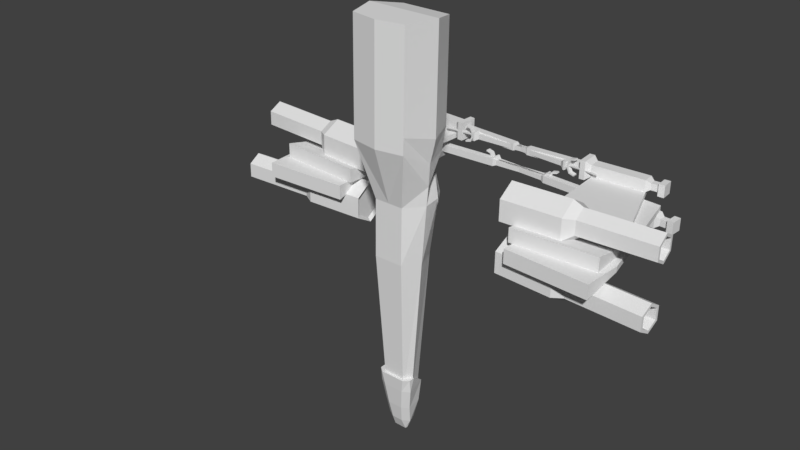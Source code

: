 # Source: xwing.blend  (saved by Blender 2.78.0; exported with 4.5.12 LTS)
import bpy
from mathutils import Matrix  # noqa: F401  (used for matrix-valued properties, if any)

bpy.ops.wm.read_factory_settings(use_empty=True)
scene = bpy.context.scene
scene.name = 'Scene'

# ---- collections
col_collection_1 = bpy.data.collections.new('Collection 1'); scene.collection.children.link(col_collection_1)
col_collection_2 = bpy.data.collections.new('Collection 2'); scene.collection.children.link(col_collection_2)

# ---- world
world_world = bpy.data.worlds.new('World'); scene.world = world_world
world_world.color = (0.05088, 0.05088, 0.05088)
world_world.use_sun_shadow = False
world_world.sun_shadow_jitter_overblur = 0.0
world_world.cycles.sampling_method = 'MANUAL'

# ---- meshes
me_canopy = bpy.data.meshes.new('Canopy')
me_canopy.from_pydata([(0.2993, 0.7681, 0.5871), (0.336, -0.5954, 0.7931), (0.5613, -0.5937, 0.4725), (0.2814, -1.03, 0.6878), (-0.2993, 0.7681, 0.5871), (0.0, 0.7681, 0.5871), (-0.336, -0.5954, 0.7931), (-0.5613, -0.5937, 0.4725), (-0.2814, -1.03, 0.6878), (0.0, -1.03, 0.6878), (0.0, -0.5954, 0.7931)], [], [(2, 0, 1), (5, 10, 1, 0), (9, 3, 1, 10), (3, 2, 1), (7, 6, 4), (5, 4, 6, 10), (9, 10, 6, 8), (8, 6, 7)])
me_canopy.use_remesh_preserve_volume = False
me_canopy.use_remesh_preserve_attributes = False
me_canopy.use_mirror_vertex_groups = False
me_canopy.update()
me_wingbottomleft = bpy.data.meshes.new('WingBottomLeft')
me_wingbottomleft.from_pydata([(-1.277, -4.986, -0.315), (-1.277, -3.309, -0.244), (-1.496, -4.986, -0.4414), (-1.557, -3.309, -0.406), (-1.496, -4.986, -0.6944), (-1.557, -3.309, -0.7299), (-1.277, -4.986, -0.8209), (-1.277, -3.309, -0.8918), (-1.057, -4.986, -0.6944), (-0.996, -3.309, -0.7299), (-1.057, -4.986, -0.4414), (-0.996, -3.309, -0.406), (-1.631, -1.798, -0.3095), (-1.282, -1.798, -0.108), (-1.631, -1.798, -0.7126), (-1.282, -1.798, -0.9141), (-0.9326, -1.798, -0.7126), (-0.9326, -1.798, -0.3095), (-1.282, -3.084, -0.9933), (-0.8641, -3.084, -0.7522), (-1.699, -3.084, -0.2699), (-1.699, -3.084, -0.7522), (-0.8641, -3.084, -0.2699), (-1.282, -3.084, -0.02875), (-1.699, -1.733, -0.2699), (-1.282, -1.733, -0.02875), (-1.699, -1.733, -0.7522), (-1.282, -1.733, -0.9933), (-0.8641, -1.733, -0.7522), (-0.8641, -1.733, -0.2699), (-1.277, -4.986, -0.244), (-1.557, -4.986, -0.406), (-1.557, -4.986, -0.7299), (-1.277, -4.986, -0.8918), (-0.996, -4.986, -0.7299), (-0.996, -4.986, -0.406), (-1.277, -4.375, -0.315), (-1.496, -4.375, -0.4414), (-1.496, -4.375, -0.6944), (-1.277, -4.375, -0.8209), (-1.057, -4.375, -0.6944), (-1.057, -4.375, -0.4414), (-0.6706, -4.012, 9.313e-10), (-0.6706, -4.012, -0.3306), (-0.6706, -2.077, 9.313e-10), (-0.6706, -2.077, -0.3306), (-4.372, -3.244, 9.313e-10), (-4.372, -3.244, -0.129), (-4.372, -2.077, 9.313e-10), (-4.372, -2.077, -0.129), (-1.6, -2.077, 9.313e-10), (-1.6, -2.077, -0.129), (-1.6, -4.012, 9.313e-10), (-1.6, -4.012, -0.129), (-4.136, -1.814, -0.1715), (-4.136, -1.814, -0.339), (-4.078, -3.736, -0.1135), (-4.078, -3.736, -0.3969), (-4.304, -1.814, -0.1715), (-4.304, -1.814, -0.339), (-4.362, -3.736, -0.1135), (-4.362, -3.736, -0.3969), (-4.078, -3.592, -0.1135), (-4.078, -3.592, -0.3969), (-4.362, -3.592, -0.1135), (-4.362, -3.592, -0.3969), (-4.14, -3.4, -0.1756), (-4.3, -3.4, -0.3349), (-4.14, -3.4, -0.3349), (-4.3, -3.4, -0.1756), (-4.078, -3.299, -0.1135), (-4.362, -3.299, -0.3969), (-4.078, -3.299, -0.3969), (-4.362, -3.299, -0.1135), (-4.002, -1.937, -0.03731), (-4.438, -1.937, -0.4731), (-4.002, -1.937, -0.4731), (-4.438, -1.937, -0.03731), (-4.078, -2.049, -0.3969), (-4.362, -2.049, -0.1135), (-4.078, -2.049, -0.1135), (-4.362, -2.049, -0.3969), (-4.14, -3.55, -0.3349), (-4.3, -3.55, -0.1756), (-4.14, -3.55, -0.1756), (-4.3, -3.55, -0.3349), (-4.002, -1.814, -0.03731), (-4.002, -1.814, -0.4731), (-4.438, -1.814, -0.4731), (-4.438, -1.814, -0.03731), (-4.166, 0.85, -0.2014), (-4.166, 0.85, -0.309), (-4.274, 0.85, -0.309), (-4.274, 0.85, -0.2014), (-4.136, -0.4323, -0.339), (-4.304, -0.4323, -0.339), (-4.304, -0.4323, -0.1715), (-4.136, -0.4323, -0.1715), (-4.166, -0.3578, -0.309), (-4.274, -0.3578, -0.309), (-4.274, -0.3578, -0.2014), (-4.166, -0.3578, -0.2014), (-4.138, 0.9049, -0.1735), (-4.138, 0.9049, -0.3369), (-4.302, 0.9049, -0.3369), (-4.302, 0.9049, -0.1735), (-4.205, 0.9772, -0.2407), (-4.205, 0.9772, -0.2697), (-4.234, 0.9772, -0.2697), (-4.234, 0.9772, -0.2407), (-4.116, 0.9354, -0.1515), (-4.116, 0.9354, -0.3589), (-4.324, 0.9354, -0.3589), (-4.324, 0.9354, -0.1515), (-4.166, 1.009, -0.2014), (-4.166, 1.009, -0.309), (-4.274, 1.009, -0.309), (-4.274, 1.009, -0.2014), (-4.166, 1.197, -0.0528), (-4.166, 1.197, -0.4576), (-4.274, 1.197, -0.4576), (-4.274, 1.197, -0.0528), (-4.166, 1.066, -0.08352), (-4.274, 1.066, -0.08352), (-4.166, 1.066, -0.4269), (-4.274, 1.066, -0.4269), (-4.166, 1.048, -0.2105), (-4.166, 1.048, -0.2999), (-4.274, 1.048, -0.2999), (-4.274, 1.048, -0.2105), (-4.166, 1.204, -0.08717), (-4.274, 1.204, -0.08717), (-4.274, 1.204, -0.4232), (-4.166, 1.204, -0.4232), (-4.166, 1.095, -0.1127), (-4.274, 1.095, -0.1127), (-4.166, 1.095, -0.3977), (-4.274, 1.095, -0.3977), (-4.116, 0.9772, -0.1515), (-4.116, 0.9772, -0.3589), (-4.324, 0.9772, -0.3589), (-4.324, 0.9772, -0.1515), (-4.205, 1.751, -0.2407), (-4.205, 1.751, -0.2697), (-4.234, 1.751, -0.2697), (-4.234, 1.751, -0.2407)], [], [(30, 1, 3, 31), (31, 3, 5, 32), (32, 5, 7, 33), (33, 7, 9, 34), (19, 18, 27, 28), (34, 9, 11, 35), (35, 11, 1, 30), (2, 4, 38, 37), (12, 13, 17, 16, 15, 14), (21, 20, 24, 26), (22, 19, 28, 29), (20, 23, 25, 24), (18, 21, 26, 27), (23, 22, 29, 25), (1, 11, 22, 23), (7, 5, 21, 18), (3, 1, 23, 20), (11, 9, 19, 22), (5, 3, 20, 21), (9, 7, 18, 19), (13, 12, 24, 25), (12, 14, 26, 24), (14, 15, 27, 26), (15, 16, 28, 27), (16, 17, 29, 28), (17, 13, 25, 29), (2, 0, 30, 31), (4, 2, 31, 32), (6, 4, 32, 33), (8, 6, 33, 34), (10, 8, 34, 35), (0, 10, 35, 30), (36, 37, 38, 39, 40, 41), (8, 10, 41, 40), (4, 6, 39, 38), (0, 2, 37, 36), (10, 0, 36, 41), (6, 8, 40, 39), (42, 43, 45, 44), (50, 51, 49, 48), (48, 49, 47, 46), (52, 53, 43, 42), (50, 48, 46, 52), (51, 45, 43, 53), (49, 51, 53, 47), (44, 50, 52, 42), (46, 47, 53, 52), (44, 45, 51, 50), (62, 56, 57, 63), (56, 60, 61, 57), (77, 89, 88, 75), (99, 92, 91, 98), (74, 86, 89, 77), (75, 88, 87, 76), (61, 65, 63, 57), (56, 62, 64, 60), (60, 64, 65, 61), (84, 62, 63, 82), (70, 66, 68, 72), (85, 67, 68, 82), (84, 66, 69, 83), (83, 69, 67, 85), (80, 70, 72, 78), (67, 71, 72, 68), (66, 70, 73, 69), (69, 73, 71, 67), (86, 74, 76, 87), (81, 75, 76, 78), (80, 74, 77, 79), (79, 77, 75, 81), (73, 79, 81, 71), (70, 80, 79, 73), (71, 81, 78, 72), (74, 80, 78, 76), (64, 83, 85, 65), (62, 84, 83, 64), (65, 85, 82, 63), (66, 84, 82, 68), (54, 86, 87, 55), (59, 88, 89, 58), (58, 89, 86, 54), (55, 87, 88, 59), (90, 102, 105, 93), (100, 93, 92, 99), (101, 90, 93, 100), (98, 91, 90, 101), (55, 94, 97, 54), (54, 97, 96, 58), (58, 96, 95, 59), (59, 95, 94, 55), (94, 98, 101, 97), (97, 101, 100, 96), (96, 100, 99, 95), (95, 99, 98, 94), (102, 110, 113, 105), (91, 103, 102, 90), (92, 104, 103, 91), (93, 105, 104, 92), (103, 111, 110, 102), (104, 112, 111, 103), (105, 113, 112, 104), (113, 141, 140, 112), (110, 138, 141, 113), (111, 139, 138, 110), (112, 140, 139, 111), (108, 109, 145, 144), (93, 90, 114, 117), (91, 115, 114, 90), (92, 116, 115, 91), (93, 117, 116, 92), (125, 116, 128, 137), (124, 119, 133, 136), (119, 120, 132, 133), (114, 115, 127, 126), (115, 124, 136, 127), (135, 131, 130, 134), (137, 136, 133, 132), (128, 127, 136, 137), (126, 127, 128, 129), (129, 135, 134, 126), (116, 117, 129, 128), (122, 134, 130, 118), (120, 125, 137, 132), (114, 126, 134, 122), (123, 135, 129, 117), (118, 130, 131, 121), (121, 131, 135, 123), (107, 106, 138, 139), (109, 108, 140, 141), (106, 109, 141, 138), (108, 107, 139, 140), (142, 143, 144, 145), (109, 106, 142, 145), (106, 107, 143, 142), (107, 108, 144, 143), (116, 125, 124, 115), (120, 119, 124, 125), (114, 122, 123, 117), (118, 121, 123, 122)])
me_wingbottomleft.use_remesh_preserve_volume = False
me_wingbottomleft.use_remesh_preserve_attributes = False
me_wingbottomleft.use_mirror_vertex_groups = False
me_wingbottomleft.update()
me_wingtopleft = bpy.data.meshes.new('WingTopLeft')
me_wingtopleft.from_pydata([(-4.136, -1.814, 0.1715), (-4.136, -1.814, 0.339), (-4.078, -3.736, 0.1135), (-4.078, -3.736, 0.3969), (-4.304, -1.814, 0.1715), (-4.304, -1.814, 0.339), (-4.362, -3.736, 0.1135), (-4.362, -3.736, 0.3969), (-4.078, -3.592, 0.1135), (-4.078, -3.592, 0.3969), (-4.362, -3.592, 0.1135), (-4.362, -3.592, 0.3969), (-4.14, -3.4, 0.1756), (-4.3, -3.4, 0.3349), (-4.14, -3.4, 0.3349), (-4.3, -3.4, 0.1756), (-4.078, -3.299, 0.1135), (-4.362, -3.299, 0.3969), (-4.078, -3.299, 0.3969), (-4.362, -3.299, 0.1135), (-4.002, -1.937, 0.03731), (-4.438, -1.937, 0.4731), (-4.002, -1.937, 0.4731), (-4.438, -1.937, 0.03731), (-4.078, -2.049, 0.3969), (-4.362, -2.049, 0.1135), (-4.078, -2.049, 0.1135), (-4.362, -2.049, 0.3969), (-4.14, -3.55, 0.3349), (-4.3, -3.55, 0.1756), (-4.14, -3.55, 0.1756), (-4.3, -3.55, 0.3349), (-4.002, -1.814, 0.03731), (-4.002, -1.814, 0.4731), (-4.438, -1.814, 0.4731), (-4.438, -1.814, 0.03731), (-4.166, 0.85, 0.2014), (-4.166, 0.85, 0.309), (-4.274, 0.85, 0.309), (-4.274, 0.85, 0.2014), (-4.136, -0.4323, 0.339), (-4.304, -0.4323, 0.339), (-4.304, -0.4323, 0.1715), (-4.136, -0.4323, 0.1715), (-4.166, -0.3578, 0.309), (-4.274, -0.3578, 0.309), (-4.274, -0.3578, 0.2014), (-4.166, -0.3578, 0.2014), (-4.138, 0.9049, 0.1735), (-4.138, 0.9049, 0.3369), (-4.302, 0.9049, 0.3369), (-4.302, 0.9049, 0.1735), (-4.205, 0.9772, 0.2407), (-4.205, 0.9772, 0.2697), (-4.234, 0.9772, 0.2697), (-4.234, 0.9772, 0.2407), (-4.116, 0.9354, 0.1515), (-4.116, 0.9354, 0.3589), (-4.324, 0.9354, 0.3589), (-4.324, 0.9354, 0.1515), (-4.166, 1.009, 0.2014), (-4.166, 1.009, 0.309), (-4.274, 1.009, 0.309), (-4.274, 1.009, 0.2014), (-4.166, 1.197, 0.0528), (-4.166, 1.197, 0.4576), (-4.274, 1.197, 0.4576), (-4.274, 1.197, 0.0528), (-4.166, 1.066, 0.08352), (-4.274, 1.066, 0.08352), (-4.166, 1.066, 0.4269), (-4.274, 1.066, 0.4269), (-4.166, 1.048, 0.2105), (-4.166, 1.048, 0.2999), (-4.274, 1.048, 0.2999), (-4.274, 1.048, 0.2105), (-4.166, 1.204, 0.08717), (-4.274, 1.204, 0.08717), (-4.274, 1.204, 0.4232), (-4.166, 1.204, 0.4232), (-4.166, 1.095, 0.1127), (-4.274, 1.095, 0.1127), (-4.166, 1.095, 0.3977), (-4.274, 1.095, 0.3977), (-4.116, 0.9772, 0.1515), (-4.116, 0.9772, 0.3589), (-4.324, 0.9772, 0.3589), (-4.324, 0.9772, 0.1515), (-4.205, 1.751, 0.2407), (-4.205, 1.751, 0.2697), (-4.234, 1.751, 0.2697), (-4.234, 1.751, 0.2407), (-1.277, -4.986, 0.315), (-1.277, -3.309, 0.244), (-1.496, -4.986, 0.4414), (-1.557, -3.309, 0.406), (-1.496, -4.986, 0.6944), (-1.557, -3.309, 0.7299), (-1.277, -4.986, 0.8209), (-1.277, -3.309, 0.8918), (-1.057, -4.986, 0.6944), (-0.996, -3.309, 0.7299), (-1.057, -4.986, 0.4414), (-0.996, -3.309, 0.406), (-1.631, -1.798, 0.3095), (-1.282, -1.798, 0.108), (-1.631, -1.798, 0.7126), (-1.282, -1.798, 0.9141), (-0.9326, -1.798, 0.7126), (-0.9326, -1.798, 0.3095), (-1.282, -3.084, 0.9933), (-0.8641, -3.084, 0.7522), (-1.699, -3.084, 0.2699), (-1.699, -3.084, 0.7522), (-0.8641, -3.084, 0.2699), (-1.282, -3.084, 0.02875), (-1.699, -1.733, 0.2699), (-1.282, -1.733, 0.02875), (-1.699, -1.733, 0.7522), (-1.282, -1.733, 0.9933), (-0.8641, -1.733, 0.7522), (-0.8641, -1.733, 0.2699), (-1.277, -4.986, 0.244), (-1.557, -4.986, 0.406), (-1.557, -4.986, 0.7299), (-1.277, -4.986, 0.8918), (-0.996, -4.986, 0.7299), (-0.996, -4.986, 0.406), (-1.277, -4.375, 0.315), (-1.496, -4.375, 0.4414), (-1.496, -4.375, 0.6944), (-1.277, -4.375, 0.8209), (-1.057, -4.375, 0.6944), (-1.057, -4.375, 0.4414), (-0.6706, -4.012, -9.313e-10), (-0.6706, -4.012, 0.3306), (-0.6706, -2.077, -9.313e-10), (-0.6706, -2.077, 0.3306), (-4.372, -3.244, -9.313e-10), (-4.372, -3.244, 0.129), (-4.372, -2.077, -9.313e-10), (-4.372, -2.077, 0.129), (-1.6, -2.077, -9.313e-10), (-1.6, -2.077, 0.129), (-1.6, -4.012, -9.313e-10), (-1.6, -4.012, 0.129)], [], [(8, 9, 3, 2), (2, 3, 7, 6), (23, 21, 34, 35), (45, 44, 37, 38), (20, 23, 35, 32), (21, 22, 33, 34), (7, 3, 9, 11), (2, 6, 10, 8), (6, 7, 11, 10), (30, 28, 9, 8), (16, 18, 14, 12), (31, 28, 14, 13), (30, 29, 15, 12), (29, 31, 13, 15), (26, 24, 18, 16), (13, 14, 18, 17), (12, 15, 19, 16), (15, 13, 17, 19), (32, 33, 22, 20), (27, 24, 22, 21), (26, 25, 23, 20), (25, 27, 21, 23), (19, 17, 27, 25), (16, 19, 25, 26), (17, 18, 24, 27), (20, 22, 24, 26), (10, 11, 31, 29), (8, 10, 29, 30), (11, 9, 28, 31), (12, 14, 28, 30), (0, 1, 33, 32), (5, 4, 35, 34), (4, 0, 32, 35), (1, 5, 34, 33), (36, 39, 51, 48), (46, 45, 38, 39), (47, 46, 39, 36), (44, 47, 36, 37), (1, 0, 43, 40), (0, 4, 42, 43), (4, 5, 41, 42), (5, 1, 40, 41), (40, 43, 47, 44), (43, 42, 46, 47), (42, 41, 45, 46), (41, 40, 44, 45), (48, 51, 59, 56), (37, 36, 48, 49), (38, 37, 49, 50), (39, 38, 50, 51), (49, 48, 56, 57), (50, 49, 57, 58), (51, 50, 58, 59), (59, 58, 86, 87), (56, 59, 87, 84), (57, 56, 84, 85), (58, 57, 85, 86), (54, 90, 91, 55), (39, 63, 60, 36), (37, 36, 60, 61), (38, 37, 61, 62), (39, 38, 62, 63), (71, 83, 74, 62), (70, 82, 79, 65), (65, 79, 78, 66), (60, 72, 73, 61), (61, 73, 82, 70), (81, 80, 76, 77), (83, 78, 79, 82), (74, 83, 82, 73), (72, 75, 74, 73), (75, 72, 80, 81), (62, 74, 75, 63), (68, 64, 76, 80), (66, 78, 83, 71), (60, 68, 80, 72), (69, 63, 75, 81), (64, 67, 77, 76), (67, 69, 81, 77), (53, 85, 84, 52), (55, 87, 86, 54), (52, 84, 87, 55), (54, 86, 85, 53), (88, 91, 90, 89), (55, 91, 88, 52), (52, 88, 89, 53), (53, 89, 90, 54), (62, 61, 70, 71), (66, 71, 70, 65), (60, 63, 69, 68), (64, 68, 69, 67), (122, 123, 95, 93), (123, 124, 97, 95), (124, 125, 99, 97), (125, 126, 101, 99), (111, 120, 119, 110), (126, 127, 103, 101), (127, 122, 93, 103), (94, 129, 130, 96), (104, 106, 107, 108, 109, 105), (113, 118, 116, 112), (114, 121, 120, 111), (112, 116, 117, 115), (110, 119, 118, 113), (115, 117, 121, 114), (93, 115, 114, 103), (99, 110, 113, 97), (95, 112, 115, 93), (103, 114, 111, 101), (97, 113, 112, 95), (101, 111, 110, 99), (105, 117, 116, 104), (104, 116, 118, 106), (106, 118, 119, 107), (107, 119, 120, 108), (108, 120, 121, 109), (109, 121, 117, 105), (94, 123, 122, 92), (96, 124, 123, 94), (98, 125, 124, 96), (100, 126, 125, 98), (102, 127, 126, 100), (92, 122, 127, 102), (128, 133, 132, 131, 130, 129), (100, 132, 133, 102), (96, 130, 131, 98), (92, 128, 129, 94), (102, 133, 128, 92), (98, 131, 132, 100), (134, 136, 137, 135), (142, 140, 141, 143), (140, 138, 139, 141), (144, 134, 135, 145), (142, 144, 138, 140), (143, 145, 135, 137), (141, 139, 145, 143), (136, 134, 144, 142), (138, 144, 145, 139), (136, 142, 143, 137)])
me_wingtopleft.use_remesh_preserve_volume = False
me_wingtopleft.use_remesh_preserve_attributes = False
me_wingtopleft.use_mirror_vertex_groups = False
me_wingtopleft.update()
me_wingbottomright = bpy.data.meshes.new('WingBottomRight')
me_wingbottomright.from_pydata([(4.136, -1.814, -0.1715), (4.136, -1.814, -0.339), (4.078, -3.736, -0.1135), (4.078, -3.736, -0.3969), (4.304, -1.814, -0.1715), (4.304, -1.814, -0.339), (4.362, -3.736, -0.1135), (4.362, -3.736, -0.3969), (4.078, -3.592, -0.1135), (4.078, -3.592, -0.3969), (4.362, -3.592, -0.1135), (4.362, -3.592, -0.3969), (4.14, -3.4, -0.1756), (4.3, -3.4, -0.3349), (4.14, -3.4, -0.3349), (4.3, -3.4, -0.1756), (4.078, -3.299, -0.1135), (4.362, -3.299, -0.3969), (4.078, -3.299, -0.3969), (4.362, -3.299, -0.1135), (4.002, -1.937, -0.03731), (4.438, -1.937, -0.4731), (4.002, -1.937, -0.4731), (4.438, -1.937, -0.03731), (4.078, -2.049, -0.3969), (4.362, -2.049, -0.1135), (4.078, -2.049, -0.1135), (4.362, -2.049, -0.3969), (4.14, -3.55, -0.3349), (4.3, -3.55, -0.1756), (4.14, -3.55, -0.1756), (4.3, -3.55, -0.3349), (4.002, -1.814, -0.03731), (4.002, -1.814, -0.4731), (4.438, -1.814, -0.4731), (4.438, -1.814, -0.03731), (4.166, 0.85, -0.2014), (4.166, 0.85, -0.309), (4.274, 0.85, -0.309), (4.274, 0.85, -0.2014), (4.136, -0.4323, -0.339), (4.304, -0.4323, -0.339), (4.304, -0.4323, -0.1715), (4.136, -0.4323, -0.1715), (4.166, -0.3578, -0.309), (4.274, -0.3578, -0.309), (4.274, -0.3578, -0.2014), (4.166, -0.3578, -0.2014), (4.138, 0.9049, -0.1735), (4.138, 0.9049, -0.3369), (4.302, 0.9049, -0.3369), (4.302, 0.9049, -0.1735), (4.205, 0.9772, -0.2407), (4.205, 0.9772, -0.2697), (4.234, 0.9772, -0.2697), (4.234, 0.9772, -0.2407), (4.116, 0.9354, -0.1515), (4.116, 0.9354, -0.3589), (4.324, 0.9354, -0.3589), (4.324, 0.9354, -0.1515), (4.166, 1.009, -0.2014), (4.166, 1.009, -0.309), (4.274, 1.009, -0.309), (4.274, 1.009, -0.2014), (4.166, 1.197, -0.0528), (4.166, 1.197, -0.4576), (4.274, 1.197, -0.4576), (4.274, 1.197, -0.0528), (4.166, 1.066, -0.08352), (4.274, 1.066, -0.08352), (4.166, 1.066, -0.4269), (4.274, 1.066, -0.4269), (4.166, 1.048, -0.2105), (4.166, 1.048, -0.2999), (4.274, 1.048, -0.2999), (4.274, 1.048, -0.2105), (4.166, 1.204, -0.08717), (4.274, 1.204, -0.08717), (4.274, 1.204, -0.4232), (4.166, 1.204, -0.4232), (4.166, 1.095, -0.1127), (4.274, 1.095, -0.1127), (4.166, 1.095, -0.3977), (4.274, 1.095, -0.3977), (4.116, 0.9772, -0.1515), (4.116, 0.9772, -0.3589), (4.324, 0.9772, -0.3589), (4.324, 0.9772, -0.1515), (4.205, 1.751, -0.2407), (4.205, 1.751, -0.2697), (4.234, 1.751, -0.2697), (4.234, 1.751, -0.2407), (1.277, -4.986, -0.315), (1.277, -3.309, -0.244), (1.496, -4.986, -0.4414), (1.557, -3.309, -0.406), (1.496, -4.986, -0.6944), (1.557, -3.309, -0.7299), (1.277, -4.986, -0.8209), (1.277, -3.309, -0.8918), (1.057, -4.986, -0.6944), (0.996, -3.309, -0.7299), (1.057, -4.986, -0.4414), (0.996, -3.309, -0.406), (1.631, -1.798, -0.3095), (1.282, -1.798, -0.108), (1.631, -1.798, -0.7126), (1.282, -1.798, -0.9141), (0.9326, -1.798, -0.7126), (0.9326, -1.798, -0.3095), (1.282, -3.084, -0.9933), (0.8641, -3.084, -0.7522), (1.699, -3.084, -0.2699), (1.699, -3.084, -0.7522), (0.8641, -3.084, -0.2699), (1.282, -3.084, -0.02875), (1.699, -1.733, -0.2699), (1.282, -1.733, -0.02875), (1.699, -1.733, -0.7522), (1.282, -1.733, -0.9933), (0.8641, -1.733, -0.7522), (0.8641, -1.733, -0.2699), (1.277, -4.986, -0.244), (1.557, -4.986, -0.406), (1.557, -4.986, -0.7299), (1.277, -4.986, -0.8918), (0.996, -4.986, -0.7299), (0.996, -4.986, -0.406), (1.277, -4.375, -0.315), (1.496, -4.375, -0.4414), (1.496, -4.375, -0.6944), (1.277, -4.375, -0.8209), (1.057, -4.375, -0.6944), (1.057, -4.375, -0.4414), (0.6706, -4.012, 9.313e-10), (0.6706, -4.012, -0.3306), (0.6706, -2.077, 9.313e-10), (0.6706, -2.077, -0.3306), (4.372, -3.244, 9.313e-10), (4.372, -3.244, -0.129), (4.372, -2.077, 9.313e-10), (4.372, -2.077, -0.129), (1.6, -2.077, 9.313e-10), (1.6, -2.077, -0.129), (1.6, -4.012, 9.313e-10), (1.6, -4.012, -0.129)], [], [(8, 9, 3, 2), (2, 3, 7, 6), (23, 21, 34, 35), (45, 44, 37, 38), (20, 23, 35, 32), (21, 22, 33, 34), (7, 3, 9, 11), (2, 6, 10, 8), (6, 7, 11, 10), (30, 28, 9, 8), (16, 18, 14, 12), (31, 28, 14, 13), (30, 29, 15, 12), (29, 31, 13, 15), (26, 24, 18, 16), (13, 14, 18, 17), (12, 15, 19, 16), (15, 13, 17, 19), (32, 33, 22, 20), (27, 24, 22, 21), (26, 25, 23, 20), (25, 27, 21, 23), (19, 17, 27, 25), (16, 19, 25, 26), (17, 18, 24, 27), (20, 22, 24, 26), (10, 11, 31, 29), (8, 10, 29, 30), (11, 9, 28, 31), (12, 14, 28, 30), (0, 1, 33, 32), (5, 4, 35, 34), (4, 0, 32, 35), (1, 5, 34, 33), (36, 39, 51, 48), (46, 45, 38, 39), (47, 46, 39, 36), (44, 47, 36, 37), (1, 0, 43, 40), (0, 4, 42, 43), (4, 5, 41, 42), (5, 1, 40, 41), (40, 43, 47, 44), (43, 42, 46, 47), (42, 41, 45, 46), (41, 40, 44, 45), (48, 51, 59, 56), (37, 36, 48, 49), (38, 37, 49, 50), (39, 38, 50, 51), (49, 48, 56, 57), (50, 49, 57, 58), (51, 50, 58, 59), (59, 58, 86, 87), (56, 59, 87, 84), (57, 56, 84, 85), (58, 57, 85, 86), (54, 90, 91, 55), (39, 63, 60, 36), (37, 36, 60, 61), (38, 37, 61, 62), (39, 38, 62, 63), (71, 83, 74, 62), (70, 82, 79, 65), (65, 79, 78, 66), (60, 72, 73, 61), (61, 73, 82, 70), (81, 80, 76, 77), (83, 78, 79, 82), (74, 83, 82, 73), (72, 75, 74, 73), (75, 72, 80, 81), (62, 74, 75, 63), (68, 64, 76, 80), (66, 78, 83, 71), (60, 68, 80, 72), (69, 63, 75, 81), (64, 67, 77, 76), (67, 69, 81, 77), (53, 85, 84, 52), (55, 87, 86, 54), (52, 84, 87, 55), (54, 86, 85, 53), (88, 91, 90, 89), (55, 91, 88, 52), (52, 88, 89, 53), (53, 89, 90, 54), (62, 61, 70, 71), (66, 71, 70, 65), (60, 63, 69, 68), (64, 68, 69, 67), (122, 123, 95, 93), (123, 124, 97, 95), (124, 125, 99, 97), (125, 126, 101, 99), (111, 120, 119, 110), (126, 127, 103, 101), (127, 122, 93, 103), (94, 129, 130, 96), (104, 106, 107, 108, 109, 105), (113, 118, 116, 112), (114, 121, 120, 111), (112, 116, 117, 115), (110, 119, 118, 113), (115, 117, 121, 114), (93, 115, 114, 103), (99, 110, 113, 97), (95, 112, 115, 93), (103, 114, 111, 101), (97, 113, 112, 95), (101, 111, 110, 99), (105, 117, 116, 104), (104, 116, 118, 106), (106, 118, 119, 107), (107, 119, 120, 108), (108, 120, 121, 109), (109, 121, 117, 105), (94, 123, 122, 92), (96, 124, 123, 94), (98, 125, 124, 96), (100, 126, 125, 98), (102, 127, 126, 100), (92, 122, 127, 102), (128, 133, 132, 131, 130, 129), (100, 132, 133, 102), (96, 130, 131, 98), (92, 128, 129, 94), (102, 133, 128, 92), (98, 131, 132, 100), (134, 136, 137, 135), (142, 140, 141, 143), (140, 138, 139, 141), (144, 134, 135, 145), (142, 144, 138, 140), (143, 145, 135, 137), (141, 139, 145, 143), (136, 134, 144, 142), (138, 144, 145, 139), (136, 142, 143, 137)])
me_wingbottomright.use_remesh_preserve_volume = False
me_wingbottomright.use_remesh_preserve_attributes = False
me_wingbottomright.use_mirror_vertex_groups = False
me_wingbottomright.update()
me_wingtopright = bpy.data.meshes.new('WingTopRight')
me_wingtopright.from_pydata([(4.136, -1.814, 0.1715), (4.136, -1.814, 0.339), (4.078, -3.736, 0.1135), (4.078, -3.736, 0.3969), (4.304, -1.814, 0.1715), (4.304, -1.814, 0.339), (4.362, -3.736, 0.1135), (4.362, -3.736, 0.3969), (4.078, -3.592, 0.1135), (4.078, -3.592, 0.3969), (4.362, -3.592, 0.1135), (4.362, -3.592, 0.3969), (4.14, -3.4, 0.1756), (4.3, -3.4, 0.3349), (4.14, -3.4, 0.3349), (4.3, -3.4, 0.1756), (4.078, -3.299, 0.1135), (4.362, -3.299, 0.3969), (4.078, -3.299, 0.3969), (4.362, -3.299, 0.1135), (4.002, -1.937, 0.03731), (4.438, -1.937, 0.4731), (4.002, -1.937, 0.4731), (4.438, -1.937, 0.03731), (4.078, -2.049, 0.3969), (4.362, -2.049, 0.1135), (4.078, -2.049, 0.1135), (4.362, -2.049, 0.3969), (4.14, -3.55, 0.3349), (4.3, -3.55, 0.1756), (4.14, -3.55, 0.1756), (4.3, -3.55, 0.3349), (4.002, -1.814, 0.03731), (4.002, -1.814, 0.4731), (4.438, -1.814, 0.4731), (4.438, -1.814, 0.03731), (4.166, 0.85, 0.2014), (4.166, 0.85, 0.309), (4.274, 0.85, 0.309), (4.274, 0.85, 0.2014), (4.136, -0.4323, 0.339), (4.304, -0.4323, 0.339), (4.304, -0.4323, 0.1715), (4.136, -0.4323, 0.1715), (4.166, -0.3578, 0.309), (4.274, -0.3578, 0.309), (4.274, -0.3578, 0.2014), (4.166, -0.3578, 0.2014), (4.138, 0.9049, 0.1735), (4.138, 0.9049, 0.3369), (4.302, 0.9049, 0.3369), (4.302, 0.9049, 0.1735), (4.205, 0.9772, 0.2407), (4.205, 0.9772, 0.2697), (4.234, 0.9772, 0.2697), (4.234, 0.9772, 0.2407), (4.116, 0.9354, 0.1515), (4.116, 0.9354, 0.3589), (4.324, 0.9354, 0.3589), (4.324, 0.9354, 0.1515), (4.166, 1.009, 0.2014), (4.166, 1.009, 0.309), (4.274, 1.009, 0.309), (4.274, 1.009, 0.2014), (4.166, 1.197, 0.0528), (4.166, 1.197, 0.4576), (4.274, 1.197, 0.4576), (4.274, 1.197, 0.0528), (4.166, 1.066, 0.08352), (4.274, 1.066, 0.08352), (4.166, 1.066, 0.4269), (4.274, 1.066, 0.4269), (4.166, 1.048, 0.2105), (4.166, 1.048, 0.2999), (4.274, 1.048, 0.2999), (4.274, 1.048, 0.2105), (4.166, 1.204, 0.08717), (4.274, 1.204, 0.08717), (4.274, 1.204, 0.4232), (4.166, 1.204, 0.4232), (4.166, 1.095, 0.1127), (4.274, 1.095, 0.1127), (4.166, 1.095, 0.3977), (4.274, 1.095, 0.3977), (4.116, 0.9772, 0.1515), (4.116, 0.9772, 0.3589), (4.324, 0.9772, 0.3589), (4.324, 0.9772, 0.1515), (4.205, 1.751, 0.2407), (4.205, 1.751, 0.2697), (4.234, 1.751, 0.2697), (4.234, 1.751, 0.2407), (1.277, -4.986, 0.315), (1.277, -3.309, 0.244), (1.496, -4.986, 0.4414), (1.557, -3.309, 0.406), (1.496, -4.986, 0.6944), (1.557, -3.309, 0.7299), (1.277, -4.986, 0.8209), (1.277, -3.309, 0.8918), (1.057, -4.986, 0.6944), (0.996, -3.309, 0.7299), (1.057, -4.986, 0.4414), (0.996, -3.309, 0.406), (1.631, -1.798, 0.3095), (1.282, -1.798, 0.108), (1.631, -1.798, 0.7126), (1.282, -1.798, 0.9141), (0.9326, -1.798, 0.7126), (0.9326, -1.798, 0.3095), (1.282, -3.084, 0.9933), (0.8641, -3.084, 0.7522), (1.699, -3.084, 0.2699), (1.699, -3.084, 0.7522), (0.8641, -3.084, 0.2699), (1.282, -3.084, 0.02875), (1.699, -1.733, 0.2699), (1.282, -1.733, 0.02875), (1.699, -1.733, 0.7522), (1.282, -1.733, 0.9933), (0.8641, -1.733, 0.7522), (0.8641, -1.733, 0.2699), (1.277, -4.986, 0.244), (1.557, -4.986, 0.406), (1.557, -4.986, 0.7299), (1.277, -4.986, 0.8918), (0.996, -4.986, 0.7299), (0.996, -4.986, 0.406), (1.277, -4.375, 0.315), (1.496, -4.375, 0.4414), (1.496, -4.375, 0.6944), (1.277, -4.375, 0.8209), (1.057, -4.375, 0.6944), (1.057, -4.375, 0.4414), (0.6706, -4.012, -9.313e-10), (0.6706, -4.012, 0.3306), (0.6706, -2.077, -9.313e-10), (0.6706, -2.077, 0.3306), (4.372, -3.244, -9.313e-10), (4.372, -3.244, 0.129), (4.372, -2.077, -9.313e-10), (4.372, -2.077, 0.129), (1.6, -2.077, -9.313e-10), (1.6, -2.077, 0.129), (1.6, -4.012, -9.313e-10), (1.6, -4.012, 0.129)], [], [(8, 2, 3, 9), (2, 6, 7, 3), (23, 35, 34, 21), (45, 38, 37, 44), (20, 32, 35, 23), (21, 34, 33, 22), (7, 11, 9, 3), (2, 8, 10, 6), (6, 10, 11, 7), (30, 8, 9, 28), (16, 12, 14, 18), (31, 13, 14, 28), (30, 12, 15, 29), (29, 15, 13, 31), (26, 16, 18, 24), (13, 17, 18, 14), (12, 16, 19, 15), (15, 19, 17, 13), (32, 20, 22, 33), (27, 21, 22, 24), (26, 20, 23, 25), (25, 23, 21, 27), (19, 25, 27, 17), (16, 26, 25, 19), (17, 27, 24, 18), (20, 26, 24, 22), (10, 29, 31, 11), (8, 30, 29, 10), (11, 31, 28, 9), (12, 30, 28, 14), (0, 32, 33, 1), (5, 34, 35, 4), (4, 35, 32, 0), (1, 33, 34, 5), (36, 48, 51, 39), (46, 39, 38, 45), (47, 36, 39, 46), (44, 37, 36, 47), (1, 40, 43, 0), (0, 43, 42, 4), (4, 42, 41, 5), (5, 41, 40, 1), (40, 44, 47, 43), (43, 47, 46, 42), (42, 46, 45, 41), (41, 45, 44, 40), (48, 56, 59, 51), (37, 49, 48, 36), (38, 50, 49, 37), (39, 51, 50, 38), (49, 57, 56, 48), (50, 58, 57, 49), (51, 59, 58, 50), (59, 87, 86, 58), (56, 84, 87, 59), (57, 85, 84, 56), (58, 86, 85, 57), (54, 55, 91, 90), (39, 36, 60, 63), (37, 61, 60, 36), (38, 62, 61, 37), (39, 63, 62, 38), (71, 62, 74, 83), (70, 65, 79, 82), (65, 66, 78, 79), (60, 61, 73, 72), (61, 70, 82, 73), (81, 77, 76, 80), (83, 82, 79, 78), (74, 73, 82, 83), (72, 73, 74, 75), (75, 81, 80, 72), (62, 63, 75, 74), (68, 80, 76, 64), (66, 71, 83, 78), (60, 72, 80, 68), (69, 81, 75, 63), (64, 76, 77, 67), (67, 77, 81, 69), (53, 52, 84, 85), (55, 54, 86, 87), (52, 55, 87, 84), (54, 53, 85, 86), (88, 89, 90, 91), (55, 52, 88, 91), (52, 53, 89, 88), (53, 54, 90, 89), (62, 71, 70, 61), (66, 65, 70, 71), (60, 68, 69, 63), (64, 67, 69, 68), (122, 93, 95, 123), (123, 95, 97, 124), (124, 97, 99, 125), (125, 99, 101, 126), (111, 110, 119, 120), (126, 101, 103, 127), (127, 103, 93, 122), (94, 96, 130, 129), (104, 105, 109, 108, 107, 106), (113, 112, 116, 118), (114, 111, 120, 121), (112, 115, 117, 116), (110, 113, 118, 119), (115, 114, 121, 117), (93, 103, 114, 115), (99, 97, 113, 110), (95, 93, 115, 112), (103, 101, 111, 114), (97, 95, 112, 113), (101, 99, 110, 111), (105, 104, 116, 117), (104, 106, 118, 116), (106, 107, 119, 118), (107, 108, 120, 119), (108, 109, 121, 120), (109, 105, 117, 121), (94, 92, 122, 123), (96, 94, 123, 124), (98, 96, 124, 125), (100, 98, 125, 126), (102, 100, 126, 127), (92, 102, 127, 122), (128, 129, 130, 131, 132, 133), (100, 102, 133, 132), (96, 98, 131, 130), (92, 94, 129, 128), (102, 92, 128, 133), (98, 100, 132, 131), (134, 135, 137, 136), (142, 143, 141, 140), (140, 141, 139, 138), (144, 145, 135, 134), (142, 140, 138, 144), (143, 137, 135, 145), (141, 143, 145, 139), (136, 142, 144, 134), (138, 139, 145, 144), (136, 137, 143, 142)])
me_wingtopright.use_remesh_preserve_volume = False
me_wingtopright.use_remesh_preserve_attributes = False
me_wingtopright.use_mirror_vertex_groups = False
me_wingtopright.update()
me_nose = bpy.data.meshes.new('Nose')
me_nose.from_pydata([(0.1396, 4.978, 0.08487), (0.2801, 3.515, -0.2101), (0.1516, 4.978, 0.1272), (0.3941, 3.515, 0.0275), (0.2283, 3.829, -0.1741), (0.2673, 3.829, 0.4401), (0.169, 4.312, -0.1061), (0.2647, 4.312, 0.3667), (0.1216, 4.711, -0.0278), (0.2124, 4.711, 0.2677), (0.143, 4.978, 0.09883), (0.3941, 3.515, -0.1086), (0.3941, 3.829, -0.07485), (0.3221, 4.312, -0.009075), (0.281, 4.711, 0.0697), (-0.1396, 4.978, 0.08487), (-0.2801, 3.515, -0.2101), (-0.1516, 4.978, 0.1272), (-0.3941, 3.515, 0.0275), (-0.2283, 3.829, -0.1741), (-0.2673, 3.829, 0.4401), (-0.169, 4.312, -0.1061), (-0.2647, 4.312, 0.3667), (-0.1216, 4.711, -0.0278), (-0.2124, 4.711, 0.2677), (0.0, 4.978, 0.08487), (0.0, 3.515, -0.2101), (0.0, 4.978, 0.1272), (0.0, 3.515, 0.0275), (0.0, 3.829, 0.4401), (0.0, 3.829, -0.1741), (0.0, 4.312, -0.1061), (0.0, 4.312, 0.3667), (0.0, 4.711, 0.2677), (0.0, 4.711, -0.0278), (-0.143, 4.978, 0.09883), (-0.3941, 3.515, -0.1086), (-0.3941, 3.829, -0.07485), (-0.3221, 4.312, -0.009075), (-0.281, 4.711, 0.0697), (0.0, 4.978, 0.09883), (0.0, 3.515, -0.1317)], [], [(12, 5, 3, 11), (13, 7, 5, 12), (14, 9, 7, 13), (10, 2, 9, 14), (0, 8, 34, 25), (2, 27, 33, 9), (9, 33, 32, 7), (8, 6, 31, 34), (6, 4, 30, 31), (7, 32, 29, 5), (10, 0, 25, 40), (11, 3, 28, 41), (5, 29, 28, 3), (4, 1, 26, 30), (1, 11, 41, 26), (2, 10, 40, 27), (0, 10, 14, 8), (8, 14, 13, 6), (6, 13, 12, 4), (4, 12, 11, 1), (37, 36, 18, 20), (38, 37, 20, 22), (39, 38, 22, 24), (35, 39, 24, 17), (15, 25, 34, 23), (17, 24, 33, 27), (24, 22, 32, 33), (23, 34, 31, 21), (21, 31, 30, 19), (22, 20, 29, 32), (35, 40, 25, 15), (36, 41, 28, 18), (20, 18, 28, 29), (19, 30, 26, 16), (16, 26, 41, 36), (17, 27, 40, 35), (15, 23, 39, 35), (23, 21, 38, 39), (21, 19, 37, 38), (19, 16, 36, 37)])
me_nose.use_remesh_preserve_volume = False
me_nose.use_remesh_preserve_attributes = False
me_nose.use_mirror_vertex_groups = False
me_nose.update()
me_fuselage = bpy.data.meshes.new('Fuselage')
me_fuselage.from_pydata([(0.3267, 0.6626, -0.3555), (0.2993, 0.7681, 0.5871), (0.2238, 3.959, -0.116), (0.2238, 3.959, 0.3661), (0.3343, 3.959, 0.03598), (0.5366, 0.7363, 0.03045), (0.6291, -0.6043, 0.03045), (0.5366, 0.7363, 0.03045), (0.3267, 0.6626, -0.3555), (0.3267, -0.607, -0.3555), (0.5613, -0.5937, 0.4725), (0.6024, -1.878, -0.6612), (0.6652, -1.029, 0.03045), (0.2814, -1.03, 0.6878), (0.6024, -4.36, -0.6612), (0.814, -4.36, 0.03045), (0.5429, -4.23, 0.6878), (0.6024, -2.642, -0.6612), (0.5429, -2.056, 0.6878), (0.812, -2.055, 0.03045), (0.4654, -1.537, 0.6878), (0.6024, -2.234, -0.6612), (0.6901, -1.507, 0.03045), (0.5429, -4.23, 0.6878), (0.5613, -0.5937, 0.4725), (-0.3267, 0.6626, -0.3555), (-0.2993, 0.7681, 0.5871), (-0.2238, 3.959, -0.116), (-0.2238, 3.959, 0.3661), (-0.3343, 3.959, 0.03598), (-0.5366, 0.7363, 0.03045), (0.0, 3.959, -0.116), (0.0, 3.959, 0.3661), (0.0, 0.6626, -0.3555), (0.0, 0.7681, 0.5871), (-0.6291, -0.6043, 0.03045), (0.0, 3.959, 0.03598), (-0.5366, 0.7363, 0.03045), (-0.3267, 0.6626, -0.3555), (0.0, 0.6626, -0.3555), (-0.3267, -0.607, -0.3555), (0.0, -0.607, -0.3555), (-0.5613, -0.5937, 0.4725), (0.0, -4.36, -0.77), (0.0, -1.878, -0.77), (-0.6024, -1.878, -0.6612), (-0.6652, -1.029, 0.03045), (-0.2814, -1.03, 0.6878), (0.0, -1.03, 0.6878), (-0.6024, -4.36, -0.6612), (-0.814, -4.36, 0.03045), (-0.5429, -4.23, 0.6878), (0.0, -4.23, 0.6878), (0.0, -4.36, 0.03045), (-0.6024, -2.642, -0.6612), (0.0, -2.056, 0.6878), (0.0, -2.642, -0.77), (-0.5429, -2.056, 0.6878), (-0.812, -2.055, 0.03045), (-0.4654, -1.537, 0.6878), (-0.6024, -2.234, -0.6612), (0.0, -1.537, 0.6878), (-0.6901, -1.507, 0.03045), (-0.5429, -4.23, 0.6878), (-0.5613, -0.5937, 0.4725), (0.0, -0.5937, 0.4725)], [(16, 23), (51, 63)], [(36, 32, 3, 4), (4, 3, 1, 5), (31, 2, 0, 33), (2, 4, 5, 0), (31, 36, 4, 2), (3, 32, 34, 1), (0, 5, 7, 8), (39, 8, 9, 41), (5, 1, 7), (33, 0, 8, 39), (41, 9, 11, 44), (7, 1, 10, 6), (8, 7, 6, 9), (18, 55, 52, 16), (56, 17, 14, 43), (6, 24, 13, 12), (9, 6, 12, 11), (14, 15, 53, 43), (15, 16, 52, 53), (17, 19, 15, 14), (19, 18, 16, 15), (22, 20, 18, 19), (21, 22, 19, 17), (20, 61, 55, 18), (13, 48, 61, 20), (44, 11, 17, 56), (11, 12, 22, 21), (12, 13, 20, 22), (65, 48, 13, 10), (34, 65, 24, 1), (36, 29, 28, 32), (29, 30, 26, 28), (31, 33, 25, 27), (27, 25, 30, 29), (31, 27, 29, 36), (28, 26, 34, 32), (25, 38, 37, 30), (39, 41, 40, 38), (30, 37, 26), (33, 39, 38, 25), (41, 44, 45, 40), (37, 35, 42, 26), (38, 40, 35, 37), (57, 51, 52, 55), (56, 43, 49, 54), (35, 46, 47, 64), (40, 45, 46, 35), (49, 43, 53, 50), (50, 53, 52, 51), (54, 49, 50, 58), (58, 50, 51, 57), (62, 58, 57, 59), (60, 54, 58, 62), (59, 57, 55, 61), (47, 59, 61, 48), (44, 56, 54, 45), (45, 60, 62, 46), (46, 62, 59, 47), (65, 42, 47, 48), (34, 26, 64, 65)])
me_fuselage.use_remesh_preserve_volume = False
me_fuselage.use_remesh_preserve_attributes = False
me_fuselage.use_mirror_vertex_groups = False
me_fuselage.update()
arm_armature = bpy.data.armatures.new('Armature')  # bones are not reproduced

# ---- objects
ob_canopy = bpy.data.objects.new('Canopy', me_canopy)
ob_wingbottomleft = bpy.data.objects.new('WingBottomLeft', me_wingbottomleft)
ob_wingtopleft = bpy.data.objects.new('WingTopLeft', me_wingtopleft)
ob_wingbottomright = bpy.data.objects.new('WingBottomRight', me_wingbottomright)
ob_wingtopright = bpy.data.objects.new('WingTopRight', me_wingtopright)
ob_nose = bpy.data.objects.new('Nose', me_nose)
ob_fuselage = bpy.data.objects.new('Fuselage', me_fuselage)
ob_armature = bpy.data.objects.new('Armature', arm_armature)

# ---- transforms, parenting, visibility, modifiers, constraints
ob_canopy.location = (0.0, 0.0, 0.0)
ob_canopy.lineart.crease_threshold = 0.0
_c = ob_canopy.constraints.new('CHILD_OF'); _c.name = 'Child Of'
_c.target = ob_armature
_c.subtarget = 'Canopy'
_c.set_inverse_pending = False
_c.inverse_matrix = ((1.0, 1.379e-07, -1.825e-07, 2.676e-07), (-1.479e-07, 0.9984, -0.05592, 1.067), (1.745e-07, 0.05592, 0.9984, -0.6291), (0.0, 0.0, 0.0, 1.0))
ob_wingbottomleft.location = (0.0, 0.0, 0.0)
ob_wingbottomleft.lineart.crease_threshold = 0.0
_c = ob_wingbottomleft.constraints.new('CHILD_OF'); _c.name = 'Child Of'
_c.target = ob_armature
_c.subtarget = 'WingBottomLeft'
_c.set_inverse_pending = False
_c.inverse_matrix = ((0.06005, -3.876e-08, -0.9982, 1.461e-08), (-0.9982, 1.558e-08, -0.06005, 5.462e-08), (2.071e-08, 1.0, -3.033e-08, 3.0), (0.0, 0.0, 0.0, 1.0))
ob_wingtopleft.location = (0.0, 0.0, 0.0)
ob_wingtopleft.lineart.crease_threshold = 0.0
_c = ob_wingtopleft.constraints.new('CHILD_OF'); _c.name = 'Child Of'
_c.target = ob_armature
_c.subtarget = 'WingTopLeft'
_c.set_inverse_pending = False
_c.inverse_matrix = ((-0.06005, -3.608e-08, -0.9982, 2.266e-08), (-0.9982, -1.297e-08, 0.06005, -4.677e-08), (-1.466e-08, 1.0, -3.897e-08, 3.0), (0.0, 0.0, 0.0, 1.0))
ob_wingbottomright.location = (0.0, 0.0, 0.0)
ob_wingbottomright.lineart.crease_threshold = 0.0
_c = ob_wingbottomright.constraints.new('CHILD_OF'); _c.name = 'Child Of'
_c.target = ob_armature
_c.subtarget = 'WingBottomRight'
_c.set_inverse_pending = False
_c.inverse_matrix = ((0.06005, 7.981e-08, 0.9982, 1.085e-07), (0.9982, -5.116e-09, -0.06005, -7.472e-09), (-1.924e-09, 1.0, -7.991e-08, 3.0), (0.0, 0.0, 0.0, 1.0))
ob_wingtopright.location = (0.0, 0.0, 0.0)
ob_wingtopright.lineart.crease_threshold = 0.0
_c = ob_wingtopright.constraints.new('CHILD_OF'); _c.name = 'Child Of'
_c.target = ob_armature
_c.subtarget = 'WingTopRight'
_c.set_inverse_pending = False
_c.inverse_matrix = ((-0.06005, 8.4e-08, 0.9982, 1.211e-07), (0.9982, 9.116e-09, 0.06005, 1.947e-08), (-1.37e-09, 1.0, -8.804e-08, 3.0), (0.0, 0.0, 0.0, 1.0))
ob_nose.location = (0.0, 0.0, 0.0)
ob_nose.lock_rotations_4d = False
ob_nose.empty_display_type = 'ARROWS'
ob_nose.lineart.crease_threshold = 0.0
_c = ob_nose.constraints.new('CHILD_OF'); _c.name = 'Child Of'
_c.target = ob_armature
_c.subtarget = 'Nose'
_c.set_inverse_pending = False
_c.inverse_matrix = ((1.0, -1.455e-11, -6.865e-20, 5.762e-11), (2.91e-11, 1.0, 4.717e-09, -3.959), (-4.657e-10, 3.725e-09, 1.0, -0.1339), (0.0, 0.0, 0.0, 1.0))
ob_fuselage.location = (0.0, 0.0, 0.0)
ob_fuselage.lineart.crease_threshold = 0.0
_c = ob_fuselage.constraints.new('CHILD_OF'); _c.name = 'Child Of'
_c.target = ob_armature
_c.subtarget = 'Fuselage'
_c.set_inverse_pending = False
ob_armature.location = (0.0, 0.0, 0.0)
ob_armature.rotation_euler = (-1.571, 0.01213, 0.0)
ob_armature.display_type = 'WIRE'
ob_armature.show_in_front = True
ob_armature.lineart.crease_threshold = 0.0

# ---- collection membership
col_collection_1.objects.link(ob_canopy)
col_collection_1.objects.link(ob_wingbottomleft)
col_collection_1.objects.link(ob_wingtopleft)
col_collection_1.objects.link(ob_wingbottomright)
col_collection_1.objects.link(ob_wingtopright)
col_collection_1.objects.link(ob_nose)
col_collection_1.objects.link(ob_fuselage)
col_collection_2.objects.link(ob_armature)

# ---- scene / render settings (as saved in the file)
scene.frame_start = 1; scene.frame_end = 250; scene.frame_set(1)
scene.render.engine = 'BLENDER_EEVEE_NEXT'
scene.render.resolution_percentage = 50
scene.render.dither_intensity = 0.0
scene.cycles.use_denoising = False
scene.cycles.samples = 128
scene.cycles.sampling_pattern = 'TABULATED_SOBOL'
scene.cycles.light_sampling_threshold = 0.0
scene.cycles.use_adaptive_sampling = False
scene.cycles.use_light_tree = False
scene.cycles.blur_glossy = 0.0
scene.cycles.sample_clamp_indirect = 0.0
scene.view_settings.view_transform = 'Standard'
bpy.context.view_layer.update()

# ---- added for rendering (the .blend has no active camera and no usable light): camera, sun
cam_auto = bpy.data.cameras.new('AutoCamera')
cam_auto.lens = 50.0
cam_auto.sensor_width = 36.0
cam_auto.clip_end = 1000.0
ob_auto_camera = bpy.data.objects.new('AutoCamera', cam_auto)
scene.collection.objects.link(ob_auto_camera)
ob_auto_camera.location = (12.5116, -15.0181, 10.0092)
ob_auto_camera.rotation_euler = (1.09748, -7.21219e-08, 0.694738)
scene.camera = ob_auto_camera
light_auto_sun = bpy.data.lights.new('AutoSun', 'SUN')
light_auto_sun.energy = 3.0
light_auto_sun.angle = 0.0523599
ob_auto_sun = bpy.data.objects.new('AutoSun', light_auto_sun)
scene.collection.objects.link(ob_auto_sun)
ob_auto_sun.rotation_euler = (0.872665, 0.174533, 0.523599)
bpy.context.view_layer.update()
